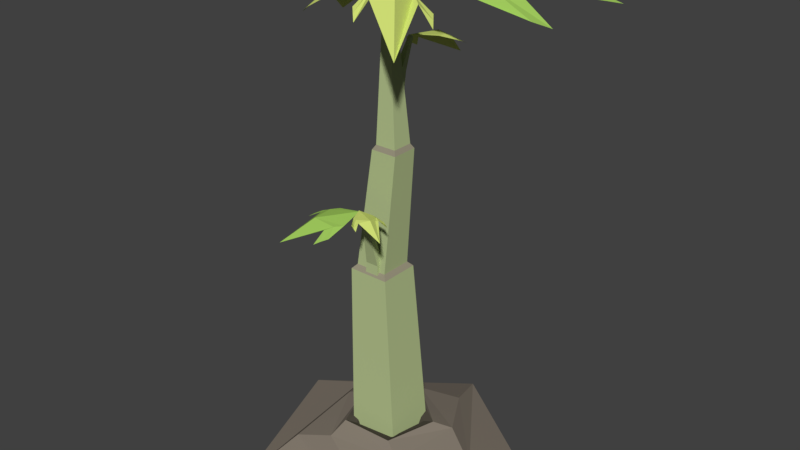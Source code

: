 # Source: PapayaTree_stage2_CameronChrsitianson.blend  (saved by Blender 2.79.0; exported with 4.5.12 LTS)
import bpy
from mathutils import Matrix  # noqa: F401  (used for matrix-valued properties, if any)

bpy.ops.wm.read_factory_settings(use_empty=True)
scene = bpy.context.scene
scene.name = 'Scene'

# ---- collections
col_collection_1 = bpy.data.collections.new('Collection 1'); scene.collection.children.link(col_collection_1)

# ---- materials (node trees are filled in below, after node groups)
mat_trunk_3_001 = bpy.data.materials.new('Trunk 3.001')
mat_trunk_3_001.alpha_threshold = 0.0
mat_trunk_3_001.use_transparent_shadow = False
mat_trunk_3_001.diffuse_color = (0.4722, 0.5596, 0.2747, 1.0)
mat_trunk_3_001.roughness = 0.5
mat_dirt_1 = bpy.data.materials.new('dirt 1')
mat_dirt_1.alpha_threshold = 0.0
mat_dirt_1.use_transparent_shadow = False
mat_dirt_1.diffuse_color = (0.2396, 0.204, 0.165, 1.0)
mat_dirt_1.roughness = 0.5
mat_dirt_2 = bpy.data.materials.new('dirt 2')
mat_dirt_2.alpha_threshold = 0.0
mat_dirt_2.use_transparent_shadow = False
mat_dirt_2.diffuse_color = (0.08001, 0.06883, 0.05645, 1.0)
mat_dirt_2.roughness = 0.5
mat_trunk_rings = bpy.data.materials.new('Trunk Rings')
mat_trunk_rings.alpha_threshold = 0.0
mat_trunk_rings.use_transparent_shadow = False
mat_trunk_rings.diffuse_color = (0.3095, 0.2831, 0.2016, 1.0)
mat_trunk_rings.roughness = 0.5
mat_leaves_3 = bpy.data.materials.new('Leaves 3')
mat_leaves_3.alpha_threshold = 0.0
mat_leaves_3.use_transparent_shadow = False
mat_leaves_3.diffuse_color = (0.6401, 0.7484, 0.1821, 1.0)
mat_leaves_3.roughness = 0.5
mat_leaves_2 = bpy.data.materials.new('Leaves 2')
mat_leaves_2.alpha_threshold = 0.0
mat_leaves_2.use_transparent_shadow = False
mat_leaves_2.diffuse_color = (0.3362, 0.5596, 0.1051, 1.0)
mat_leaves_2.roughness = 0.5

# ---- material node trees

# ---- world
world_world = bpy.data.worlds.new('World'); scene.world = world_world
world_world.color = (0.05088, 0.05088, 0.05088)
world_world.use_sun_shadow = False
world_world.sun_shadow_jitter_overblur = 0.0
world_world.cycles.sampling_method = 'MANUAL'

# ---- meshes
me_cylinder_001 = bpy.data.meshes.new('Cylinder.001')
me_cylinder_001.from_pydata([(-0.1615, 0.03357, 0.2017), (3.692e-09, 0.1256, 0.1429), (-0.08184, -0.1433, 0.2017), (0.1194, 0.0388, 0.1429), (0.111, -0.1221, 0.2017), (0.0738, -0.1016, 0.1429), (0.1504, 0.0678, 0.2017), (-0.0738, -0.1016, 0.1429), (-0.018, 0.164, 0.2017), (-0.1194, 0.0388, 0.1429), (-0.2048, 0.0589, 0.2186), (-0.1193, -0.1766, 0.2186), (0.1311, -0.168, 0.2186), (0.2003, 0.07272, 0.2186), (-0.007269, 0.213, 0.2186), (-0.294, 0.04331, 0.1761), (-0.1321, -0.2663, 0.1761), (0.2124, -0.2079, 0.1761), (0.2633, 0.1378, 0.1761), (-0.04968, 0.293, 0.1761), (-0.3778, 0.2147, 0.1041), (-0.3209, -0.2929, 0.1041), (0.1794, -0.3957, 0.1041), (0.4318, 0.04838, 0.1041), (0.08742, 0.4256, 0.1041), (-0.6581, 0.1966, 0.0), (-0.3903, -0.5652, 0.0), (0.4169, -0.5459, 0.0), (0.648, 0.2278, 0.0), (-0.01641, 0.6867, 0.0), (0.1134, -0.1648, 1.319), (0.05195, -0.2937, 1.332), (0.1488, -0.1848, 1.311), (0.08917, -0.31, 1.323), (-0.0008746, -0.1875, 1.345), (0.1963, -0.2861, 1.298), (0.1075, -0.1921, 1.334), (0.06053, -0.1689, 1.334), (0.02262, -0.2484, 1.342), (0.06955, -0.2717, 1.341), (0.1313, -0.175, 1.316), (0.0707, -0.3021, 1.329), (0.1042, -0.2388, 1.352), (0.08478, -0.1806, 1.337), (0.04688, -0.2602, 1.345), (-0.008338, -0.3668, 1.281), (-0.1778, -0.2193, 1.302), (-0.05272, -0.4094, 1.259), (-0.2172, -0.2662, 1.28), (0.003361, -0.19, 1.343), (-0.224, -0.4328, 1.22), (-0.04905, -0.3482, 1.302), (0.00624, -0.2885, 1.315), (-0.09827, -0.1975, 1.329), (-0.1536, -0.2572, 1.315), (-0.03105, -0.3884, 1.271), (-0.198, -0.243, 1.293), (-0.1206, -0.3257, 1.327), (-0.02239, -0.3201, 1.314), (-0.1269, -0.2291, 1.327), (0.03378, 0.5271, 2.27), (0.5167, 0.09704, 2.205), (0.1045, 0.6619, 2.216), (0.6251, 0.2091, 2.143), (0.002779, -0.0009249, 2.287), (0.6298, 0.7254, 2.127), (0.1553, 0.4578, 2.316), (0.00559, 0.2886, 2.308), (0.2944, 0.02949, 2.27), (0.451, 0.1932, 2.276), (0.06265, 0.5948, 2.243), (0.5718, 0.1483, 2.173), (0.3602, 0.3761, 2.342), (0.08706, 0.3734, 2.329), (0.3758, 0.1142, 2.292), (-0.3959, -0.04294, 2.096), (-0.1459, 0.4126, 2.194), (-0.5086, 0.04106, 2.035), (-0.2657, 0.4834, 2.131), (-0.002082, 0.0007377, 2.281), (-0.6332, 0.4269, 1.944), (-0.3785, 0.05711, 2.152), (-0.2126, -0.04186, 2.2), (-0.06447, 0.2345, 2.258), (-0.2242, 0.3381, 2.213), (-0.4534, 1.683e-05, 2.068), (-0.207, 0.449, 2.165), (-0.3677, 0.2293, 2.219), (-0.3049, 0.007928, 2.186), (-0.1506, 0.289, 2.247), (0.2631, -0.04723, 2.19), (0.04535, -0.2543, 2.224), (0.3122, -0.1105, 2.154), (0.1008, -0.3127, 2.187), (0.01214, -0.006645, 2.281), (0.3168, -0.3401, 2.087), (0.2296, -0.09646, 2.232), (0.1143, -0.01486, 2.255), (0.01879, -0.1037, 2.27), (0.0974, -0.2211, 2.252), (0.2881, -0.07913, 2.177), (0.07346, -0.2843, 2.211), (0.1948, -0.1893, 2.271), (0.172, -0.05263, 2.25), (0.05599, -0.1607, 2.269), (-0.1178, -0.1214, 0.1396), (-0.1341, -0.09585, 0.986), (-0.1178, 0.1214, 0.1396), (-0.1341, 0.09585, 0.986), (0.125, -0.1214, 0.1396), (0.05763, -0.09585, 0.986), (0.125, 0.1214, 0.1396), (0.05763, 0.09585, 0.986), (-0.1148, -0.07656, 1.007), (-0.1148, 0.07656, 1.007), (0.03834, 0.07656, 1.007), (0.03834, -0.07656, 1.007), (-0.03693, -0.06206, 1.566), (-0.03693, 0.06206, 1.566), (0.08719, 0.06206, 1.566), (0.08719, -0.06206, 1.566), (-0.02456, -0.04969, 1.587), (-0.02456, 0.04969, 1.587), (0.07482, 0.04969, 1.587), (0.07482, -0.04969, 1.587), (-0.007486, -0.01235, 2.283), (-0.007486, 0.01043, 2.283), (0.0153, 0.01043, 2.283), (0.0153, -0.01235, 2.283), (0.009806, -0.05656, 1.049), (-0.0009053, -0.02034, 0.8362), (0.009806, -0.08783, 1.042), (-0.0009053, -0.08971, 0.8203), (-0.05329, -0.05656, 1.049), (-0.07207, -0.02034, 0.8362), (-0.05329, -0.08783, 1.042), (-0.07207, -0.08971, 0.8203), (0.008342, -0.1349, 1.21), (0.008342, -0.1092, 1.226), (-0.02644, -0.1349, 1.21), (-0.02644, -0.1092, 1.226), (0.01092, -0.1989, 1.336), (0.01092, -0.1869, 1.343), (-0.00326, -0.1989, 1.336), (-0.00326, -0.1869, 1.343), (-0.0125, -0.005399, 1.726), (-0.01364, -0.0416, 1.513), (-0.01241, 0.02587, 1.719), (-0.01343, 0.02777, 1.497), (0.05049, -0.006355, 1.723), (0.05742, -0.04268, 1.509), (0.05059, 0.02491, 1.715), (0.05763, 0.02669, 1.493), (-0.001296, 0.0728, 1.887), (-0.0008409, 0.04709, 1.903), (0.03344, 0.07227, 1.885), (0.03389, 0.04656, 1.901), (0.003748, 0.1367, 2.012), (0.003961, 0.1247, 2.02), (0.0179, 0.1365, 2.011), (0.01812, 0.1244, 2.019), (-0.1222, 0.2673, 1.926), (0.1274, 0.3039, 1.974), (-0.1227, 0.3355, 1.897), (0.1197, 0.3711, 1.943), (0.01198, 0.13, 2.02), (-0.009836, 0.4968, 1.853), (-0.07839, 0.2898, 1.954), (-0.07064, 0.199, 1.976), (0.08334, 0.2216, 2.005), (0.07559, 0.3124, 1.983), (-0.1225, 0.3021, 1.913), (0.1236, 0.3383, 1.96), (-0.00858, 0.3361, 1.986), (-0.07587, 0.2469, 1.97), (0.07811, 0.2695, 2.0)], [], [(7, 2, 4, 5), (3, 6, 8, 1), (1, 8, 0, 9), (3, 1, 9, 7, 5), (5, 4, 6, 3), (9, 0, 2, 7), (0, 10, 11, 2), (8, 14, 10, 0), (4, 12, 13, 6), (2, 11, 12, 4), (6, 13, 14, 8), (12, 17, 18, 13), (10, 15, 16, 11), (13, 18, 19, 14), (11, 16, 17, 12), (14, 19, 15, 10), (18, 23, 24, 19), (16, 21, 22, 17), (19, 24, 20, 15), (17, 22, 23, 18), (15, 20, 21, 16), (22, 27, 28, 23), (20, 25, 26, 21), (23, 28, 29, 24), (21, 26, 27, 22), (24, 29, 25, 20), (44, 41, 33, 39), (43, 42, 35, 36), (40, 43, 36, 32), (42, 44, 39, 35), (34, 38, 44, 42), (30, 37, 43, 40), (37, 34, 42, 43), (38, 31, 41, 44), (59, 56, 48, 54), (58, 57, 50, 51), (55, 58, 51, 47), (57, 59, 54, 50), (49, 53, 59, 57), (45, 52, 58, 55), (52, 49, 57, 58), (53, 46, 56, 59), (74, 71, 63, 69), (73, 72, 65, 66), (70, 73, 66, 62), (72, 74, 69, 65), (64, 68, 74, 72), (60, 67, 73, 70), (67, 64, 72, 73), (68, 61, 71, 74), (89, 86, 78, 84), (88, 87, 80, 81), (85, 88, 81, 77), (87, 89, 84, 80), (79, 83, 89, 87), (75, 82, 88, 85), (82, 79, 87, 88), (83, 76, 86, 89), (104, 101, 93, 99), (103, 102, 95, 96), (100, 103, 96, 92), (102, 104, 99, 95), (94, 98, 104, 102), (90, 97, 103, 100), (97, 94, 102, 103), (98, 91, 101, 104), (105, 106, 108, 107), (107, 108, 112, 111), (111, 112, 110, 109), (109, 110, 106, 105), (107, 111, 109, 105), (106, 110, 116, 113), (116, 115, 119, 120), (112, 108, 114, 115), (110, 112, 115, 116), (108, 106, 113, 114), (120, 119, 123, 124), (114, 113, 117, 118), (113, 116, 120, 117), (115, 114, 118, 119), (121, 124, 128, 125), (118, 117, 121, 122), (117, 120, 124, 121), (119, 118, 122, 123), (127, 126, 125, 128), (123, 122, 126, 127), (124, 123, 127, 128), (122, 121, 125, 126), (129, 131, 132, 130), (131, 135, 136, 132), (135, 133, 134, 136), (133, 129, 130, 134), (129, 138, 137, 131), (136, 134, 130, 132), (139, 143, 144, 140), (135, 139, 140, 133), (133, 140, 138, 129), (131, 137, 139, 135), (141, 142, 144, 143), (138, 142, 141, 137), (140, 144, 142, 138), (137, 141, 143, 139), (40, 32, 36, 35, 39, 33, 41, 31, 38, 34, 37, 30), (145, 147, 148, 146), (147, 151, 152, 148), (151, 149, 150, 152), (149, 145, 146, 150), (145, 154, 153, 147), (152, 150, 146, 148), (155, 159, 160, 156), (151, 155, 156, 149), (149, 156, 154, 145), (147, 153, 155, 151), (157, 158, 160, 159), (154, 158, 157, 153), (156, 160, 158, 154), (153, 157, 159, 155), (175, 172, 164, 170), (174, 173, 166, 167), (171, 174, 167, 163), (173, 175, 170, 166), (165, 169, 175, 173), (161, 168, 174, 171), (168, 165, 173, 174), (169, 162, 172, 175)])
me_cylinder_001.polygons.foreach_set('material_index', [2, 2, 2, 2, 2, 2, 2, 2, 2, 2, 2, 1, 1, 1, 1, 1, 1, 1, 1, 1, 1, 1, 1, 1, 1, 1, 4, 4, 4, 4, 4, 4, 4, 4, 5, 5, 5, 5, 5, 5, 5, 5, 5, 5, 5, 5, 5, 5, 5, 5, 4, 4, 4, 4, 4, 4, 4, 4, 4, 4, 4, 4, 4, 4, 4, 4, 0, 0, 0, 0, 0, 3, 0, 3, 3, 3, 3, 0, 0, 0, 0, 3, 3, 3, 0, 0, 0, 0, 0, 0, 0, 0, 0, 0, 0, 0, 0, 0, 0, 0, 0, 0, 4, 0, 0, 0, 0, 0, 0, 0, 0, 0, 0, 0, 0, 0, 0, 4, 4, 4, 4, 4, 4, 4, 4])
me_cylinder_001.materials.append(mat_trunk_3_001)
me_cylinder_001.materials.append(mat_dirt_1)
me_cylinder_001.materials.append(mat_dirt_2)
me_cylinder_001.materials.append(mat_trunk_rings)
me_cylinder_001.materials.append(mat_leaves_3)
me_cylinder_001.materials.append(mat_leaves_2)
me_cylinder_001.use_remesh_preserve_volume = False
me_cylinder_001.use_remesh_preserve_attributes = False
me_cylinder_001.use_mirror_vertex_groups = False
me_cylinder_001.update()

# ---- objects
ob_cylinder_001 = bpy.data.objects.new('Cylinder.001', me_cylinder_001)

# ---- transforms, parenting, visibility, modifiers, constraints
ob_cylinder_001.location = (0.0, 0.0, 0.0)
ob_cylinder_001.scale = (0.5685, 0.5685, 0.5685)
ob_cylinder_001.lineart.crease_threshold = 0.0

# ---- collection membership
col_collection_1.objects.link(ob_cylinder_001)

# ---- scene / render settings (as saved in the file)
scene.frame_start = 1; scene.frame_end = 250; scene.frame_set(1)
scene.render.engine = 'BLENDER_EEVEE_NEXT'
scene.render.resolution_percentage = 50
scene.render.dither_intensity = 0.0
scene.cycles.use_denoising = False
scene.cycles.samples = 128
scene.cycles.sampling_pattern = 'TABULATED_SOBOL'
scene.cycles.use_adaptive_sampling = False
scene.cycles.use_light_tree = False
scene.cycles.blur_glossy = 0.0
scene.cycles.sample_clamp_indirect = 0.0
scene.view_settings.view_transform = 'Standard'
bpy.context.view_layer.update()

# ---- added for rendering (the .blend has no active camera and no usable light): camera, sun
cam_auto = bpy.data.cameras.new('AutoCamera')
cam_auto.lens = 50.0
cam_auto.sensor_width = 36.0
cam_auto.clip_end = 1000.0
ob_auto_camera = bpy.data.objects.new('AutoCamera', cam_auto)
scene.collection.objects.link(ob_auto_camera)
ob_auto_camera.location = (1.56243, -1.83285, 1.91799)
ob_auto_camera.rotation_euler = (1.09748, -7.21219e-08, 0.694738)
scene.camera = ob_auto_camera
light_auto_sun = bpy.data.lights.new('AutoSun', 'SUN')
light_auto_sun.energy = 3.0
light_auto_sun.angle = 0.0523599
ob_auto_sun = bpy.data.objects.new('AutoSun', light_auto_sun)
scene.collection.objects.link(ob_auto_sun)
ob_auto_sun.rotation_euler = (0.872665, 0.174533, 0.523599)
bpy.context.view_layer.update()
